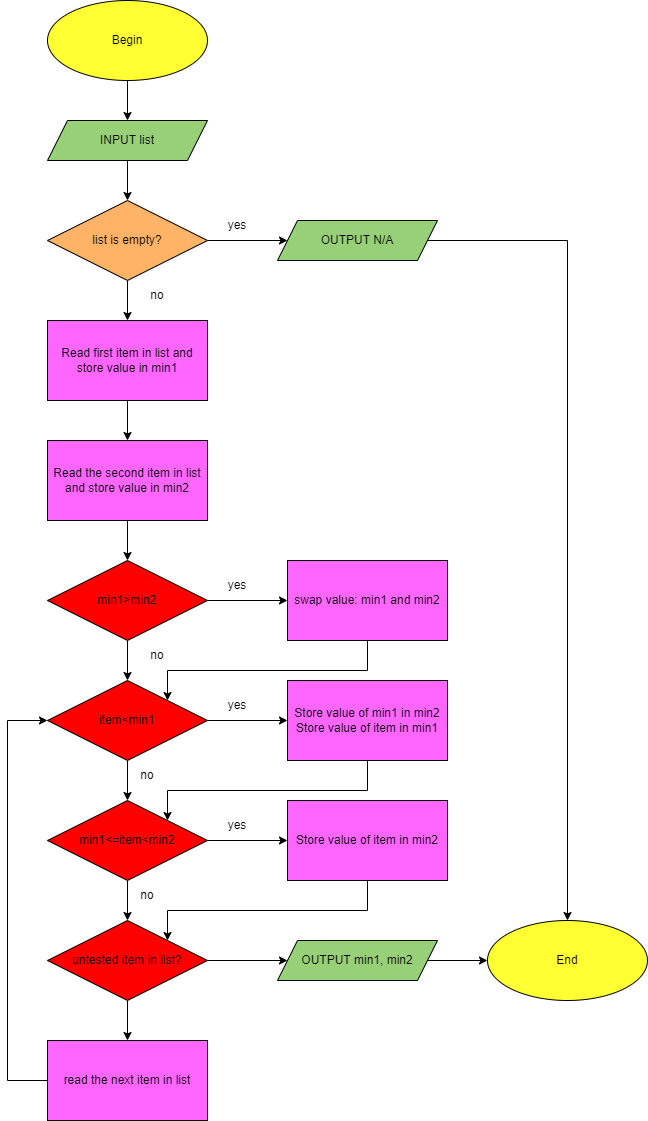

The diagram above was exported from draw.io. Its source (the exported page's mxGraphModel, read from the mxfile embedded in the PNG):
<mxGraphModel dx="1278" dy="539" grid="1" gridSize="10" guides="1" tooltips="1" connect="1" arrows="1" fold="1" page="1" pageScale="1" pageWidth="850" pageHeight="1100" math="0" shadow="0">
  <root>
    <mxCell id="0" />
    <mxCell id="1" parent="0" />
    <mxCell id="9HHPedT6MrtAGczykmvj-5" style="edgeStyle=orthogonalEdgeStyle;rounded=0;orthogonalLoop=1;jettySize=auto;html=1;exitX=0.5;exitY=1;exitDx=0;exitDy=0;entryX=0.5;entryY=0;entryDx=0;entryDy=0;" parent="1" source="9HHPedT6MrtAGczykmvj-1" target="9HHPedT6MrtAGczykmvj-2" edge="1">
      <mxGeometry relative="1" as="geometry" />
    </mxCell>
    <mxCell id="9HHPedT6MrtAGczykmvj-1" value="Begin" style="ellipse;whiteSpace=wrap;html=1;fillColor=#FFFF33;" parent="1" vertex="1">
      <mxGeometry x="400" y="40" width="160" height="80" as="geometry" />
    </mxCell>
    <mxCell id="9HHPedT6MrtAGczykmvj-6" style="edgeStyle=orthogonalEdgeStyle;rounded=0;orthogonalLoop=1;jettySize=auto;html=1;exitX=0.5;exitY=1;exitDx=0;exitDy=0;entryX=0.5;entryY=0;entryDx=0;entryDy=0;" parent="1" source="9HHPedT6MrtAGczykmvj-2" target="9HHPedT6MrtAGczykmvj-3" edge="1">
      <mxGeometry relative="1" as="geometry" />
    </mxCell>
    <mxCell id="9HHPedT6MrtAGczykmvj-2" value="INPUT list" style="shape=parallelogram;perimeter=parallelogramPerimeter;whiteSpace=wrap;html=1;fixedSize=1;fillColor=#97D077;" parent="1" vertex="1">
      <mxGeometry x="400" y="160" width="160" height="40" as="geometry" />
    </mxCell>
    <mxCell id="9HHPedT6MrtAGczykmvj-7" style="edgeStyle=orthogonalEdgeStyle;rounded=0;orthogonalLoop=1;jettySize=auto;html=1;exitX=1;exitY=0.5;exitDx=0;exitDy=0;entryX=0;entryY=0.5;entryDx=0;entryDy=0;" parent="1" source="9HHPedT6MrtAGczykmvj-3" target="9HHPedT6MrtAGczykmvj-4" edge="1">
      <mxGeometry relative="1" as="geometry" />
    </mxCell>
    <mxCell id="9HHPedT6MrtAGczykmvj-9" style="edgeStyle=orthogonalEdgeStyle;rounded=0;orthogonalLoop=1;jettySize=auto;html=1;exitX=0.5;exitY=1;exitDx=0;exitDy=0;entryX=0.5;entryY=0;entryDx=0;entryDy=0;" parent="1" source="9HHPedT6MrtAGczykmvj-3" target="9HHPedT6MrtAGczykmvj-8" edge="1">
      <mxGeometry relative="1" as="geometry" />
    </mxCell>
    <mxCell id="9HHPedT6MrtAGczykmvj-3" value="list is empty?" style="rhombus;whiteSpace=wrap;html=1;fillColor=#FFB366;" parent="1" vertex="1">
      <mxGeometry x="400" y="240" width="160" height="80" as="geometry" />
    </mxCell>
    <mxCell id="9HHPedT6MrtAGczykmvj-49" style="edgeStyle=orthogonalEdgeStyle;rounded=0;orthogonalLoop=1;jettySize=auto;html=1;exitX=1;exitY=0.5;exitDx=0;exitDy=0;entryX=0.5;entryY=0;entryDx=0;entryDy=0;" parent="1" source="9HHPedT6MrtAGczykmvj-4" target="9HHPedT6MrtAGczykmvj-48" edge="1">
      <mxGeometry relative="1" as="geometry" />
    </mxCell>
    <mxCell id="9HHPedT6MrtAGczykmvj-4" value="OUTPUT N/A" style="shape=parallelogram;perimeter=parallelogramPerimeter;whiteSpace=wrap;html=1;fixedSize=1;fillColor=#97D077;" parent="1" vertex="1">
      <mxGeometry x="630" y="260" width="160" height="40" as="geometry" />
    </mxCell>
    <mxCell id="9HHPedT6MrtAGczykmvj-11" style="edgeStyle=orthogonalEdgeStyle;rounded=0;orthogonalLoop=1;jettySize=auto;html=1;exitX=0.5;exitY=1;exitDx=0;exitDy=0;entryX=0.5;entryY=0;entryDx=0;entryDy=0;" parent="1" source="9HHPedT6MrtAGczykmvj-8" target="9HHPedT6MrtAGczykmvj-10" edge="1">
      <mxGeometry relative="1" as="geometry" />
    </mxCell>
    <mxCell id="9HHPedT6MrtAGczykmvj-8" value="Read first item in list and store value in min1" style="rounded=0;whiteSpace=wrap;html=1;fillColor=#FF66FF;" parent="1" vertex="1">
      <mxGeometry x="400" y="360" width="160" height="80" as="geometry" />
    </mxCell>
    <mxCell id="9HHPedT6MrtAGczykmvj-16" style="edgeStyle=orthogonalEdgeStyle;rounded=0;orthogonalLoop=1;jettySize=auto;html=1;exitX=0.5;exitY=1;exitDx=0;exitDy=0;entryX=0.5;entryY=0;entryDx=0;entryDy=0;" parent="1" source="9HHPedT6MrtAGczykmvj-10" target="9HHPedT6MrtAGczykmvj-13" edge="1">
      <mxGeometry relative="1" as="geometry" />
    </mxCell>
    <mxCell id="9HHPedT6MrtAGczykmvj-10" value="Read the second item in list and store value in min2" style="rounded=0;whiteSpace=wrap;html=1;fillColor=#FF66FF;" parent="1" vertex="1">
      <mxGeometry x="400" y="480" width="160" height="80" as="geometry" />
    </mxCell>
    <mxCell id="9HHPedT6MrtAGczykmvj-19" style="edgeStyle=orthogonalEdgeStyle;rounded=0;orthogonalLoop=1;jettySize=auto;html=1;exitX=1;exitY=0.5;exitDx=0;exitDy=0;entryX=0;entryY=0.5;entryDx=0;entryDy=0;" parent="1" source="9HHPedT6MrtAGczykmvj-13" target="9HHPedT6MrtAGczykmvj-18" edge="1">
      <mxGeometry relative="1" as="geometry" />
    </mxCell>
    <mxCell id="9HHPedT6MrtAGczykmvj-23" style="edgeStyle=orthogonalEdgeStyle;rounded=0;orthogonalLoop=1;jettySize=auto;html=1;exitX=0.5;exitY=1;exitDx=0;exitDy=0;entryX=0.5;entryY=0;entryDx=0;entryDy=0;" parent="1" source="9HHPedT6MrtAGczykmvj-13" target="9HHPedT6MrtAGczykmvj-22" edge="1">
      <mxGeometry relative="1" as="geometry" />
    </mxCell>
    <mxCell id="9HHPedT6MrtAGczykmvj-13" value="min1&amp;gt;min2" style="rhombus;whiteSpace=wrap;html=1;fillColor=#FF0000;" parent="1" vertex="1">
      <mxGeometry x="400" y="600" width="160" height="80" as="geometry" />
    </mxCell>
    <mxCell id="9HHPedT6MrtAGczykmvj-14" value="yes" style="text;html=1;strokeColor=none;fillColor=none;align=center;verticalAlign=middle;whiteSpace=wrap;rounded=0;" parent="1" vertex="1">
      <mxGeometry x="560" y="250" width="60" height="30" as="geometry" />
    </mxCell>
    <mxCell id="9HHPedT6MrtAGczykmvj-15" value="no" style="text;html=1;strokeColor=none;fillColor=none;align=center;verticalAlign=middle;whiteSpace=wrap;rounded=0;" parent="1" vertex="1">
      <mxGeometry x="480" y="320" width="60" height="30" as="geometry" />
    </mxCell>
    <mxCell id="9HHPedT6MrtAGczykmvj-28" style="edgeStyle=orthogonalEdgeStyle;rounded=0;orthogonalLoop=1;jettySize=auto;html=1;exitX=0.5;exitY=1;exitDx=0;exitDy=0;entryX=1;entryY=0;entryDx=0;entryDy=0;" parent="1" source="9HHPedT6MrtAGczykmvj-18" target="9HHPedT6MrtAGczykmvj-22" edge="1">
      <mxGeometry relative="1" as="geometry">
        <Array as="points">
          <mxPoint x="720" y="710" />
          <mxPoint x="520" y="710" />
        </Array>
      </mxGeometry>
    </mxCell>
    <mxCell id="9HHPedT6MrtAGczykmvj-18" value="swap value: min1 and min2" style="rounded=0;whiteSpace=wrap;html=1;fillColor=#FF66FF;" parent="1" vertex="1">
      <mxGeometry x="640" y="600" width="160" height="80" as="geometry" />
    </mxCell>
    <mxCell id="9HHPedT6MrtAGczykmvj-20" value="yes" style="text;html=1;strokeColor=none;fillColor=none;align=center;verticalAlign=middle;whiteSpace=wrap;rounded=0;" parent="1" vertex="1">
      <mxGeometry x="560" y="610" width="60" height="30" as="geometry" />
    </mxCell>
    <mxCell id="9HHPedT6MrtAGczykmvj-29" style="edgeStyle=orthogonalEdgeStyle;rounded=0;orthogonalLoop=1;jettySize=auto;html=1;exitX=1;exitY=0.5;exitDx=0;exitDy=0;entryX=0;entryY=0.5;entryDx=0;entryDy=0;" parent="1" source="9HHPedT6MrtAGczykmvj-22" target="9HHPedT6MrtAGczykmvj-27" edge="1">
      <mxGeometry relative="1" as="geometry" />
    </mxCell>
    <mxCell id="9HHPedT6MrtAGczykmvj-33" style="edgeStyle=orthogonalEdgeStyle;rounded=0;orthogonalLoop=1;jettySize=auto;html=1;exitX=0.5;exitY=1;exitDx=0;exitDy=0;entryX=0.5;entryY=0;entryDx=0;entryDy=0;" parent="1" source="9HHPedT6MrtAGczykmvj-22" target="9HHPedT6MrtAGczykmvj-31" edge="1">
      <mxGeometry relative="1" as="geometry" />
    </mxCell>
    <mxCell id="9HHPedT6MrtAGczykmvj-22" value="item&amp;lt;min1" style="rhombus;whiteSpace=wrap;html=1;fillColor=#FF0000;" parent="1" vertex="1">
      <mxGeometry x="400" y="720" width="160" height="80" as="geometry" />
    </mxCell>
    <mxCell id="9HHPedT6MrtAGczykmvj-24" value="no" style="text;html=1;strokeColor=none;fillColor=none;align=center;verticalAlign=middle;whiteSpace=wrap;rounded=0;" parent="1" vertex="1">
      <mxGeometry x="480" y="680" width="60" height="30" as="geometry" />
    </mxCell>
    <mxCell id="9HHPedT6MrtAGczykmvj-32" style="edgeStyle=orthogonalEdgeStyle;rounded=0;orthogonalLoop=1;jettySize=auto;html=1;exitX=0.5;exitY=1;exitDx=0;exitDy=0;entryX=1;entryY=0;entryDx=0;entryDy=0;" parent="1" source="9HHPedT6MrtAGczykmvj-27" target="9HHPedT6MrtAGczykmvj-31" edge="1">
      <mxGeometry relative="1" as="geometry">
        <Array as="points">
          <mxPoint x="720" y="830" />
          <mxPoint x="520" y="830" />
        </Array>
      </mxGeometry>
    </mxCell>
    <mxCell id="9HHPedT6MrtAGczykmvj-27" value="Store value of min1 in min2&lt;br&gt;Store value of item in min1" style="rounded=0;whiteSpace=wrap;html=1;fillColor=#FF66FF;" parent="1" vertex="1">
      <mxGeometry x="640" y="720" width="160" height="80" as="geometry" />
    </mxCell>
    <mxCell id="9HHPedT6MrtAGczykmvj-30" value="yes" style="text;html=1;strokeColor=none;fillColor=none;align=center;verticalAlign=middle;whiteSpace=wrap;rounded=0;" parent="1" vertex="1">
      <mxGeometry x="560" y="730" width="60" height="30" as="geometry" />
    </mxCell>
    <mxCell id="9HHPedT6MrtAGczykmvj-36" style="edgeStyle=orthogonalEdgeStyle;rounded=0;orthogonalLoop=1;jettySize=auto;html=1;exitX=1;exitY=0.5;exitDx=0;exitDy=0;entryX=0;entryY=0.5;entryDx=0;entryDy=0;" parent="1" source="9HHPedT6MrtAGczykmvj-31" target="9HHPedT6MrtAGczykmvj-35" edge="1">
      <mxGeometry relative="1" as="geometry" />
    </mxCell>
    <mxCell id="9HHPedT6MrtAGczykmvj-40" style="edgeStyle=orthogonalEdgeStyle;rounded=0;orthogonalLoop=1;jettySize=auto;html=1;exitX=0.5;exitY=1;exitDx=0;exitDy=0;entryX=0.5;entryY=0;entryDx=0;entryDy=0;" parent="1" source="9HHPedT6MrtAGczykmvj-31" target="9HHPedT6MrtAGczykmvj-38" edge="1">
      <mxGeometry relative="1" as="geometry" />
    </mxCell>
    <mxCell id="9HHPedT6MrtAGczykmvj-31" value="min1&amp;lt;=item&amp;lt;min2" style="rhombus;whiteSpace=wrap;html=1;fillColor=#FF0000;" parent="1" vertex="1">
      <mxGeometry x="400" y="840" width="160" height="80" as="geometry" />
    </mxCell>
    <mxCell id="9HHPedT6MrtAGczykmvj-34" value="no" style="text;html=1;strokeColor=none;fillColor=none;align=center;verticalAlign=middle;whiteSpace=wrap;rounded=0;" parent="1" vertex="1">
      <mxGeometry x="470" y="800" width="60" height="30" as="geometry" />
    </mxCell>
    <mxCell id="9HHPedT6MrtAGczykmvj-39" style="edgeStyle=orthogonalEdgeStyle;rounded=0;orthogonalLoop=1;jettySize=auto;html=1;exitX=0.5;exitY=1;exitDx=0;exitDy=0;entryX=1;entryY=0;entryDx=0;entryDy=0;" parent="1" source="9HHPedT6MrtAGczykmvj-35" target="9HHPedT6MrtAGczykmvj-38" edge="1">
      <mxGeometry relative="1" as="geometry">
        <Array as="points">
          <mxPoint x="720" y="950" />
          <mxPoint x="520" y="950" />
        </Array>
      </mxGeometry>
    </mxCell>
    <mxCell id="9HHPedT6MrtAGczykmvj-35" value="Store value of item in min2" style="rounded=0;whiteSpace=wrap;html=1;fillColor=#FF66FF;" parent="1" vertex="1">
      <mxGeometry x="640" y="840" width="160" height="80" as="geometry" />
    </mxCell>
    <mxCell id="9HHPedT6MrtAGczykmvj-37" value="yes" style="text;html=1;strokeColor=none;fillColor=none;align=center;verticalAlign=middle;whiteSpace=wrap;rounded=0;" parent="1" vertex="1">
      <mxGeometry x="560" y="850" width="60" height="30" as="geometry" />
    </mxCell>
    <mxCell id="9HHPedT6MrtAGczykmvj-43" style="edgeStyle=orthogonalEdgeStyle;rounded=0;orthogonalLoop=1;jettySize=auto;html=1;exitX=0.5;exitY=1;exitDx=0;exitDy=0;entryX=0.5;entryY=0;entryDx=0;entryDy=0;" parent="1" source="9HHPedT6MrtAGczykmvj-38" target="9HHPedT6MrtAGczykmvj-42" edge="1">
      <mxGeometry relative="1" as="geometry" />
    </mxCell>
    <mxCell id="9HHPedT6MrtAGczykmvj-46" style="edgeStyle=orthogonalEdgeStyle;rounded=0;orthogonalLoop=1;jettySize=auto;html=1;exitX=1;exitY=0.5;exitDx=0;exitDy=0;entryX=0;entryY=0.5;entryDx=0;entryDy=0;" parent="1" source="9HHPedT6MrtAGczykmvj-38" target="9HHPedT6MrtAGczykmvj-45" edge="1">
      <mxGeometry relative="1" as="geometry" />
    </mxCell>
    <mxCell id="9HHPedT6MrtAGczykmvj-38" value="untested item in list?" style="rhombus;whiteSpace=wrap;html=1;fillColor=#FF0000;" parent="1" vertex="1">
      <mxGeometry x="400" y="960" width="160" height="80" as="geometry" />
    </mxCell>
    <mxCell id="9HHPedT6MrtAGczykmvj-41" value="no" style="text;html=1;strokeColor=none;fillColor=none;align=center;verticalAlign=middle;whiteSpace=wrap;rounded=0;" parent="1" vertex="1">
      <mxGeometry x="470" y="920" width="60" height="30" as="geometry" />
    </mxCell>
    <mxCell id="9HHPedT6MrtAGczykmvj-47" style="edgeStyle=orthogonalEdgeStyle;rounded=0;orthogonalLoop=1;jettySize=auto;html=1;exitX=0;exitY=0.5;exitDx=0;exitDy=0;entryX=0;entryY=0.5;entryDx=0;entryDy=0;" parent="1" source="9HHPedT6MrtAGczykmvj-42" target="9HHPedT6MrtAGczykmvj-22" edge="1">
      <mxGeometry relative="1" as="geometry">
        <Array as="points">
          <mxPoint x="360" y="1120" />
          <mxPoint x="360" y="760" />
        </Array>
      </mxGeometry>
    </mxCell>
    <mxCell id="9HHPedT6MrtAGczykmvj-42" value="read the next item in list" style="rounded=0;whiteSpace=wrap;html=1;fillColor=#FF66FF;" parent="1" vertex="1">
      <mxGeometry x="400" y="1080" width="160" height="80" as="geometry" />
    </mxCell>
    <mxCell id="9HHPedT6MrtAGczykmvj-50" style="edgeStyle=orthogonalEdgeStyle;rounded=0;orthogonalLoop=1;jettySize=auto;html=1;exitX=1;exitY=0.5;exitDx=0;exitDy=0;entryX=0;entryY=0.5;entryDx=0;entryDy=0;" parent="1" source="9HHPedT6MrtAGczykmvj-45" target="9HHPedT6MrtAGczykmvj-48" edge="1">
      <mxGeometry relative="1" as="geometry" />
    </mxCell>
    <mxCell id="9HHPedT6MrtAGczykmvj-45" value="OUTPUT min1, min2" style="shape=parallelogram;perimeter=parallelogramPerimeter;whiteSpace=wrap;html=1;fixedSize=1;fillColor=#97D077;" parent="1" vertex="1">
      <mxGeometry x="630" y="980" width="160" height="40" as="geometry" />
    </mxCell>
    <mxCell id="9HHPedT6MrtAGczykmvj-48" value="End" style="ellipse;whiteSpace=wrap;html=1;fillColor=#FFFF33;" parent="1" vertex="1">
      <mxGeometry x="840" y="960" width="160" height="80" as="geometry" />
    </mxCell>
  </root>
</mxGraphModel>